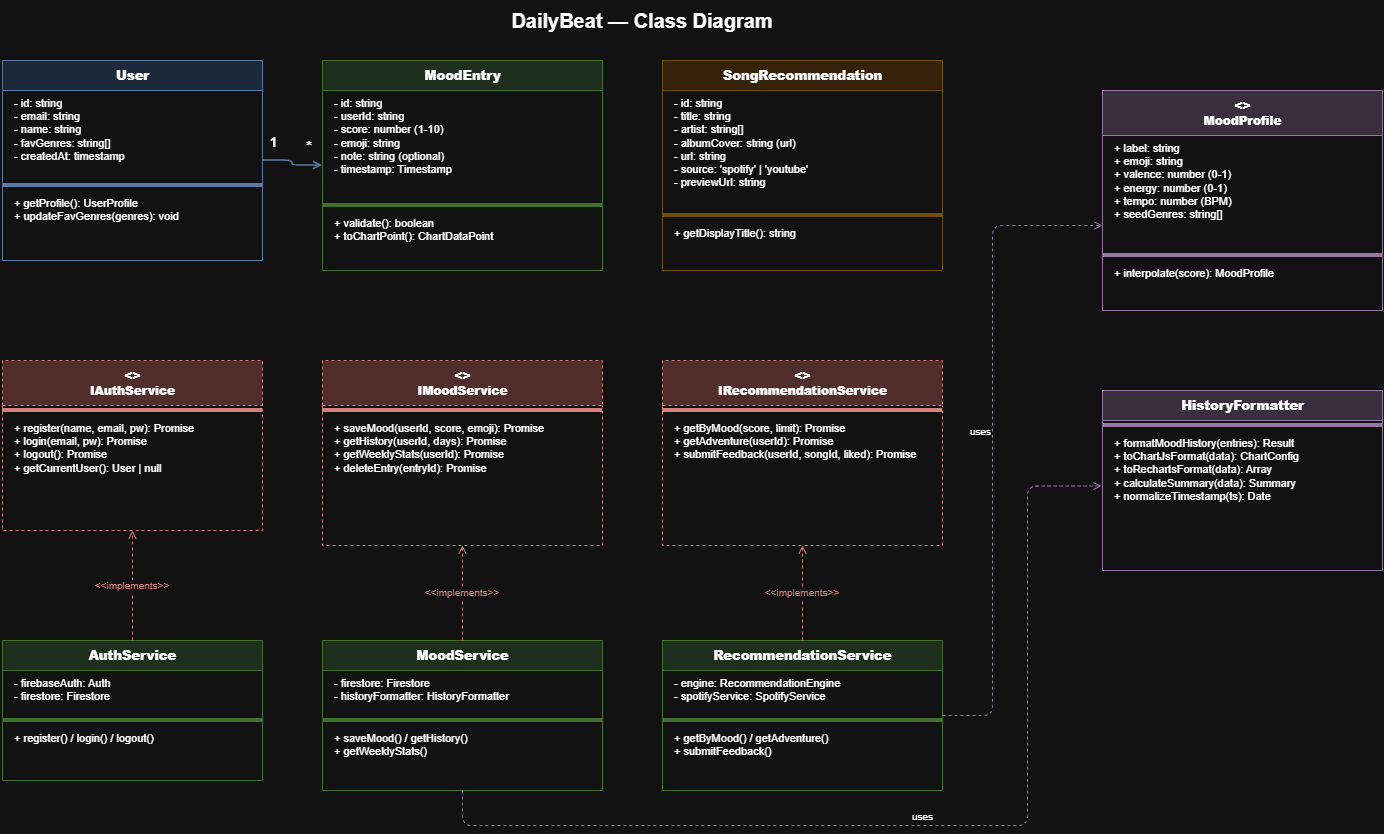

The diagram above was exported from draw.io. Its source (the exported page's mxGraphModel, read from the mxfile embedded in the PNG):
<mxGraphModel dx="1500" dy="534" grid="1" gridSize="10" guides="1" tooltips="1" connect="1" arrows="1" fold="1" page="1" pageScale="1" pageWidth="1500" pageHeight="1100" math="0" shadow="0">
  <root>
    <mxCell id="0" />
    <mxCell id="1" parent="0" />
    <mxCell id="cls-title" parent="1" style="text;html=1;strokeColor=none;fillColor=none;align=center;verticalAlign=middle;whiteSpace=wrap;rounded=0;fontSize=20;fontStyle=1;" value="DailyBeat — Class Diagram" vertex="1">
      <mxGeometry height="40" width="500" x="450" y="20" as="geometry" />
    </mxCell>
    <mxCell id="user-class" parent="1" style="swimlane;startSize=30;fillColor=#dae8fc;strokeColor=#6c8ebf;fontStyle=1;fontSize=13;html=1;" value="&lt;b&gt;User&lt;/b&gt;" vertex="1">
      <mxGeometry height="200" width="260" x="60" y="80" as="geometry" />
    </mxCell>
    <mxCell id="user-fields" parent="user-class" style="text;strokeColor=none;fillColor=none;align=left;verticalAlign=top;spacingLeft=10;html=1;fontSize=11;" value="- id: string&lt;br/&gt;- email: string&lt;br/&gt;- name: string&lt;br/&gt;- favGenres: string[]&lt;br/&gt;- createdAt: timestamp" vertex="1">
      <mxGeometry height="90" width="260" y="30" as="geometry" />
    </mxCell>
    <mxCell id="user-sep" parent="user-class" style="line;strokeColor=#6c8ebf;" value="" vertex="1">
      <mxGeometry height="10" width="260" y="120" as="geometry" />
    </mxCell>
    <mxCell id="user-methods" parent="user-class" style="text;strokeColor=none;fillColor=none;align=left;verticalAlign=top;spacingLeft=10;html=1;fontSize=11;" value="+ getProfile(): UserProfile&lt;br/&gt;+ updateFavGenres(genres): void" vertex="1">
      <mxGeometry height="55" width="260" y="130" as="geometry" />
    </mxCell>
    <mxCell id="mood-class" parent="1" style="swimlane;startSize=30;fillColor=#d5e8d4;strokeColor=#82b366;fontStyle=1;fontSize=13;html=1;" value="&lt;b&gt;MoodEntry&lt;/b&gt;" vertex="1">
      <mxGeometry height="210" width="280" x="380" y="80" as="geometry" />
    </mxCell>
    <mxCell id="mood-fields" parent="mood-class" style="text;strokeColor=none;fillColor=none;align=left;verticalAlign=top;spacingLeft=10;html=1;fontSize=11;" value="- id: string&lt;br/&gt;- userId: string&lt;br/&gt;- score: number (1-10)&lt;br/&gt;- emoji: string&lt;br/&gt;- note: string (optional)&lt;br/&gt;- timestamp: Timestamp" vertex="1">
      <mxGeometry height="110" width="280" y="30" as="geometry" />
    </mxCell>
    <mxCell id="mood-sep" parent="mood-class" style="line;strokeColor=#82b366;" value="" vertex="1">
      <mxGeometry height="10" width="280" y="140" as="geometry" />
    </mxCell>
    <mxCell id="mood-methods" parent="mood-class" style="text;strokeColor=none;fillColor=none;align=left;verticalAlign=top;spacingLeft=10;html=1;fontSize=11;" value="+ validate(): boolean&lt;br/&gt;+ toChartPoint(): ChartDataPoint" vertex="1">
      <mxGeometry height="50" width="280" y="150" as="geometry" />
    </mxCell>
    <mxCell id="song-class" parent="1" style="swimlane;startSize=30;fillColor=#ffe6cc;strokeColor=#d6b656;fontStyle=1;fontSize=13;html=1;" value="&lt;b&gt;SongRecommendation&lt;/b&gt;" vertex="1">
      <mxGeometry height="210" width="280" x="720" y="80" as="geometry" />
    </mxCell>
    <mxCell id="song-fields" parent="song-class" style="text;strokeColor=none;fillColor=none;align=left;verticalAlign=top;spacingLeft=10;html=1;fontSize=11;" value="- id: string&lt;br/&gt;- title: string&lt;br/&gt;- artist: string[]&lt;br/&gt;- albumCover: string (url)&lt;br/&gt;- url: string&lt;br/&gt;- source: 'spotify' | 'youtube'&lt;br/&gt;- previewUrl: string" vertex="1">
      <mxGeometry height="120" width="280" y="30" as="geometry" />
    </mxCell>
    <mxCell id="song-sep" parent="song-class" style="line;strokeColor=#d6b656;" value="" vertex="1">
      <mxGeometry height="10" width="280" y="150" as="geometry" />
    </mxCell>
    <mxCell id="song-methods" parent="song-class" style="text;strokeColor=none;fillColor=none;align=left;verticalAlign=top;spacingLeft=10;html=1;fontSize=11;" value="+ getDisplayTitle(): string" vertex="1">
      <mxGeometry height="35" width="280" y="160" as="geometry" />
    </mxCell>
    <mxCell id="moodprofile-class" parent="1" style="swimlane;startSize=45;fillColor=#e1d5e7;strokeColor=#9673a6;fontStyle=1;fontSize=12;html=1;" value="&lt;b&gt;&lt;&lt;ValueObject&gt;&gt;&lt;br/&gt;MoodProfile&lt;/b&gt;" vertex="1">
      <mxGeometry height="220" width="280" x="1160" y="110" as="geometry" />
    </mxCell>
    <mxCell id="mp-fields" parent="moodprofile-class" style="text;strokeColor=none;fillColor=none;align=left;verticalAlign=top;spacingLeft=10;html=1;fontSize=11;" value="+ label: string&lt;br/&gt;+ emoji: string&lt;br/&gt;+ valence: number (0-1)&lt;br/&gt;+ energy: number (0-1)&lt;br/&gt;+ tempo: number (BPM)&lt;br/&gt;+ seedGenres: string[]" vertex="1">
      <mxGeometry height="115" width="280" y="45" as="geometry" />
    </mxCell>
    <mxCell id="mp-sep" parent="moodprofile-class" style="line;strokeColor=#9673a6;" value="" vertex="1">
      <mxGeometry height="10" width="280" y="160" as="geometry" />
    </mxCell>
    <mxCell id="mp-methods" parent="moodprofile-class" style="text;strokeColor=none;fillColor=none;align=left;verticalAlign=top;spacingLeft=10;html=1;fontSize=11;" value="+ interpolate(score): MoodProfile" vertex="1">
      <mxGeometry height="35" width="280" y="170" as="geometry" />
    </mxCell>
    <mxCell id="iauth-class" parent="1" style="swimlane;startSize=45;fillColor=#f8cecc;strokeColor=#b85450;fontStyle=1;fontSize=12;dashed=1;html=1;" value="&lt;b&gt;&lt;&lt;interface&gt;&gt;&lt;br/&gt;IAuthService&lt;/b&gt;" vertex="1">
      <mxGeometry height="170" width="260" x="60" y="380" as="geometry" />
    </mxCell>
    <mxCell id="iauth-sep" parent="iauth-class" style="line;strokeColor=#b85450;" value="" vertex="1">
      <mxGeometry height="10" width="260" y="45" as="geometry" />
    </mxCell>
    <mxCell id="iauth-methods" parent="iauth-class" style="text;strokeColor=none;fillColor=none;align=left;verticalAlign=top;spacingLeft=10;html=1;fontSize=11;" value="+ register(name, email, pw): Promise&lt;br/&gt;+ login(email, pw): Promise&lt;br/&gt;+ logout(): Promise&lt;br/&gt;+ getCurrentUser(): User | null" vertex="1">
      <mxGeometry height="100" width="260" y="55" as="geometry" />
    </mxCell>
    <mxCell id="imood-class" parent="1" style="swimlane;startSize=45;fillColor=#f8cecc;strokeColor=#b85450;fontStyle=1;fontSize=12;dashed=1;html=1;" value="&lt;b&gt;&lt;&lt;interface&gt;&gt;&lt;br/&gt;IMoodService&lt;/b&gt;" vertex="1">
      <mxGeometry height="185" width="280" x="380" y="380" as="geometry" />
    </mxCell>
    <mxCell id="imood-sep" parent="imood-class" style="line;strokeColor=#b85450;" value="" vertex="1">
      <mxGeometry height="10" width="280" y="45" as="geometry" />
    </mxCell>
    <mxCell id="imood-methods" parent="imood-class" style="text;strokeColor=none;fillColor=none;align=left;verticalAlign=top;spacingLeft=10;html=1;fontSize=11;" value="+ saveMood(userId, score, emoji): Promise&lt;br/&gt;+ getHistory(userId, days): Promise&lt;br/&gt;+ getWeeklyStats(userId): Promise&lt;br/&gt;+ deleteEntry(entryId): Promise" vertex="1">
      <mxGeometry height="115" width="280" y="55" as="geometry" />
    </mxCell>
    <mxCell id="ireco-class" parent="1" style="swimlane;startSize=45;fillColor=#f8cecc;strokeColor=#b85450;fontStyle=1;fontSize=12;dashed=1;html=1;" value="&lt;b&gt;&lt;&lt;interface&gt;&gt;&lt;br/&gt;IRecommendationService&lt;/b&gt;" vertex="1">
      <mxGeometry height="185" width="280" x="720" y="380" as="geometry" />
    </mxCell>
    <mxCell id="ireco-sep" parent="ireco-class" style="line;strokeColor=#b85450;" value="" vertex="1">
      <mxGeometry height="10" width="280" y="45" as="geometry" />
    </mxCell>
    <mxCell id="ireco-methods" parent="ireco-class" style="text;strokeColor=none;fillColor=none;align=left;verticalAlign=top;spacingLeft=10;html=1;fontSize=11;" value="+ getByMood(score, limit): Promise&lt;br/&gt;+ getAdventure(userId): Promise&lt;br/&gt;+ submitFeedback(userId, songId, liked): Promise" vertex="1">
      <mxGeometry height="115" width="280" y="55" as="geometry" />
    </mxCell>
    <mxCell id="auth-impl" parent="1" style="swimlane;startSize=30;fillColor=#d5e8d4;strokeColor=#82b366;fontStyle=1;fontSize=13;html=1;" value="&lt;b&gt;AuthService&lt;/b&gt;" vertex="1">
      <mxGeometry height="140" width="260" x="60" y="660" as="geometry" />
    </mxCell>
    <mxCell id="auth-impl-f" parent="auth-impl" style="text;strokeColor=none;fillColor=none;align=left;verticalAlign=top;spacingLeft=10;html=1;fontSize=11;" value="- firebaseAuth: Auth&lt;br/&gt;- firestore: Firestore" vertex="1">
      <mxGeometry height="45" width="260" y="30" as="geometry" />
    </mxCell>
    <mxCell id="auth-impl-sep" parent="auth-impl" style="line;strokeColor=#82b366;" value="" vertex="1">
      <mxGeometry height="10" width="260" y="75" as="geometry" />
    </mxCell>
    <mxCell id="auth-impl-m" parent="auth-impl" style="text;strokeColor=none;fillColor=none;align=left;verticalAlign=top;spacingLeft=10;html=1;fontSize=11;" value="+ register() / login() / logout()" vertex="1">
      <mxGeometry height="40" width="260" y="85" as="geometry" />
    </mxCell>
    <mxCell id="mood-impl" parent="1" style="swimlane;startSize=30;fillColor=#d5e8d4;strokeColor=#82b366;fontStyle=1;fontSize=13;html=1;" value="&lt;b&gt;MoodService&lt;/b&gt;" vertex="1">
      <mxGeometry height="150" width="280" x="380" y="660" as="geometry" />
    </mxCell>
    <mxCell id="mood-impl-f" parent="mood-impl" style="text;strokeColor=none;fillColor=none;align=left;verticalAlign=top;spacingLeft=10;html=1;fontSize=11;" value="- firestore: Firestore&lt;br/&gt;- historyFormatter: HistoryFormatter" vertex="1">
      <mxGeometry height="45" width="280" y="30" as="geometry" />
    </mxCell>
    <mxCell id="mood-impl-sep" parent="mood-impl" style="line;strokeColor=#82b366;" value="" vertex="1">
      <mxGeometry height="10" width="280" y="75" as="geometry" />
    </mxCell>
    <mxCell id="mood-impl-m" parent="mood-impl" style="text;strokeColor=none;fillColor=none;align=left;verticalAlign=top;spacingLeft=10;html=1;fontSize=11;" value="+ saveMood() / getHistory()&lt;br/&gt;+ getWeeklyStats()" vertex="1">
      <mxGeometry height="50" width="280" y="85" as="geometry" />
    </mxCell>
    <mxCell id="reco-impl" parent="1" style="swimlane;startSize=30;fillColor=#d5e8d4;strokeColor=#82b366;fontStyle=1;fontSize=13;html=1;" value="&lt;b&gt;RecommendationService&lt;/b&gt;" vertex="1">
      <mxGeometry height="150" width="280" x="720" y="660" as="geometry" />
    </mxCell>
    <mxCell id="reco-impl-f" parent="reco-impl" style="text;strokeColor=none;fillColor=none;align=left;verticalAlign=top;spacingLeft=10;html=1;fontSize=11;" value="- engine: RecommendationEngine&lt;br/&gt;- spotifyService: SpotifyService" vertex="1">
      <mxGeometry height="45" width="280" y="30" as="geometry" />
    </mxCell>
    <mxCell id="reco-impl-sep" parent="reco-impl" style="line;strokeColor=#82b366;" value="" vertex="1">
      <mxGeometry height="10" width="280" y="75" as="geometry" />
    </mxCell>
    <mxCell id="reco-impl-m" parent="reco-impl" style="text;strokeColor=none;fillColor=none;align=left;verticalAlign=top;spacingLeft=10;html=1;fontSize=11;" value="+ getByMood() / getAdventure()&lt;br/&gt;+ submitFeedback()" vertex="1">
      <mxGeometry height="50" width="280" y="85" as="geometry" />
    </mxCell>
    <mxCell id="hf-class" parent="1" style="swimlane;startSize=30;fillColor=#e1d5e7;strokeColor=#9673a6;fontStyle=1;fontSize=13;html=1;" value="&lt;b&gt;HistoryFormatter&lt;/b&gt;" vertex="1">
      <mxGeometry height="180" width="280" x="1160" y="410" as="geometry" />
    </mxCell>
    <mxCell id="hf-sep" parent="hf-class" style="line;strokeColor=#9673a6;" value="" vertex="1">
      <mxGeometry height="10" width="280" y="30" as="geometry" />
    </mxCell>
    <mxCell id="hf-methods" parent="hf-class" style="text;strokeColor=none;fillColor=none;align=left;verticalAlign=top;spacingLeft=10;html=1;fontSize=11;" value="+ formatMoodHistory(entries): Result&lt;br/&gt;+ toChartJsFormat(data): ChartConfig&lt;br/&gt;+ toRechartsFormat(data): Array&lt;br/&gt;+ calculateSummary(data): Summary&lt;br/&gt;+ normalizeTimestamp(ts): Date" vertex="1">
      <mxGeometry height="125" width="280" y="40" as="geometry" />
    </mxCell>
    <mxCell id="rel1" edge="1" parent="1" source="auth-impl" style="edgeStyle=orthogonalEdgeStyle;dashed=1;endArrow=open;endFill=0;strokeColor=#b85450;fontColor=#b85450;fontSize=10;" target="iauth-class" value="&lt;&lt;implements&gt;&gt;">
      <mxGeometry relative="1" as="geometry" />
    </mxCell>
    <mxCell id="rel2" edge="1" parent="1" source="mood-impl" style="edgeStyle=orthogonalEdgeStyle;dashed=1;endArrow=open;endFill=0;strokeColor=#b85450;fontColor=#b85450;fontSize=10;" target="imood-class" value="&lt;&lt;implements&gt;&gt;">
      <mxGeometry relative="1" as="geometry" />
    </mxCell>
    <mxCell id="rel3" edge="1" parent="1" source="reco-impl" style="edgeStyle=orthogonalEdgeStyle;dashed=1;endArrow=open;endFill=0;strokeColor=#b85450;fontColor=#b85450;fontSize=10;" target="ireco-class" value="&lt;&lt;implements&gt;&gt;">
      <mxGeometry relative="1" as="geometry" />
    </mxCell>
    <mxCell id="rel4" edge="1" parent="1" source="user-class" style="edgeStyle=orthogonalEdgeStyle;endArrow=open;endFill=0;strokeColor=#6c8ebf;strokeWidth=1.5;" target="mood-class" value="">
      <mxGeometry relative="1" as="geometry" />
    </mxCell>
    <mxCell id="rel4-lbl-start" connectable="0" parent="rel4" style="resizable=0;points=[];html=1;align=left;verticalAlign=bottom;fontSize=13;fontStyle=1;strokeColor=none;fillColor=none;" value="1" vertex="1">
      <mxGeometry relative="1" x="-1" as="geometry">
        <mxPoint x="6" y="-8" as="offset" />
      </mxGeometry>
    </mxCell>
    <mxCell id="rel4-lbl-end" connectable="0" parent="rel4" style="resizable=0;points=[];html=1;align=right;verticalAlign=bottom;fontSize=15;fontStyle=1;strokeColor=none;fillColor=none;" value="*" vertex="1">
      <mxGeometry relative="1" x="1" as="geometry">
        <mxPoint x="-10" y="-8" as="offset" />
      </mxGeometry>
    </mxCell>
    <mxCell id="rel6" edge="1" parent="1" style="edgeStyle=orthogonalEdgeStyle;dashed=1;endArrow=open;endFill=0;strokeColor=#9673a6;fontSize=10;fontColor=light-dark(#9673A6,#FFFFFF);exitX=0.5;exitY=1;exitDx=0;exitDy=0;html=1;align=right;verticalAlign=bottom;fillColor=#e1d5e7;startSize=6;movable=1;resizable=1;rotatable=1;deletable=1;editable=1;locked=0;connectable=1;entryX=-0.004;entryY=0.444;entryDx=0;entryDy=0;entryPerimeter=0;" target="hf-methods" value="uses">
      <mxGeometry relative="1" as="geometry">
        <Array as="points">
          <mxPoint x="520" y="845" />
          <mxPoint x="1085" y="845" />
          <mxPoint x="1085" y="506" />
          <mxPoint x="1159" y="506" />
        </Array>
        <mxPoint x="520" y="810" as="sourcePoint" />
        <mxPoint x="1160" y="470" as="targetPoint" />
      </mxGeometry>
    </mxCell>
    <mxCell id="rel5" edge="1" parent="1" source="reco-impl" style="edgeStyle=orthogonalEdgeStyle;dashed=1;endArrow=open;endFill=0;strokeColor=#9673a6;fontSize=10;fontColor=light-dark(#9673A6,#FFFFFF);exitX=1;exitY=0.5;exitDx=0;exitDy=0;html=1;align=right;verticalAlign=bottom;" value="uses">
      <mxGeometry relative="1" x="0.0013" as="geometry">
        <mxPoint as="offset" />
        <Array as="points">
          <mxPoint x="1050" y="735" />
          <mxPoint x="1050" y="245" />
        </Array>
        <mxPoint x="1160" y="245" as="targetPoint" />
      </mxGeometry>
    </mxCell>
  </root>
</mxGraphModel>